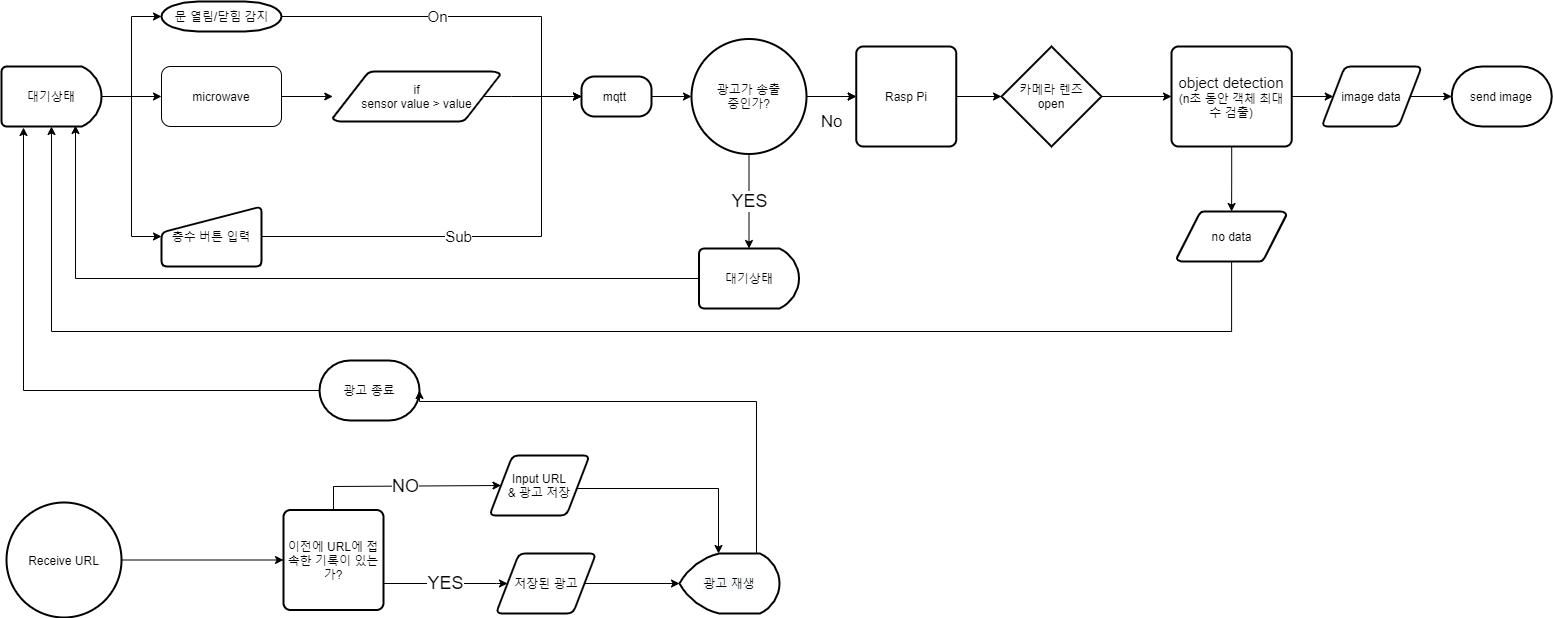

The diagram above was exported from draw.io. Its source (the exported page's mxGraphModel, read from the mxfile embedded in the PNG):
<mxGraphModel dx="1620" dy="768" grid="0" gridSize="10" guides="1" tooltips="1" connect="1" arrows="1" fold="1" page="1" pageScale="1" pageWidth="1654" pageHeight="1169" background="#ffffff" math="0" shadow="0">
  <root>
    <mxCell id="0" />
    <mxCell id="1" parent="0" />
    <mxCell id="0L0lyZkPTc4a2upTLPFM-5" value="&lt;font style=&quot;font-size: 15px&quot;&gt;On&lt;/font&gt;" style="edgeStyle=orthogonalEdgeStyle;rounded=0;orthogonalLoop=1;jettySize=auto;html=1;entryX=0;entryY=0.5;entryDx=0;entryDy=0;strokeWidth=1;" parent="1" source="2" target="kLrhog0f_du2Ub-6xBdH-16" edge="1">
      <mxGeometry x="-0.1795" relative="1" as="geometry">
        <Array as="points">
          <mxPoint x="550" y="285" />
          <mxPoint x="550" y="365" />
        </Array>
        <mxPoint as="offset" />
      </mxGeometry>
    </mxCell>
    <mxCell id="2" value="문 열림/닫힘 감지" style="shape=mxgraph.flowchart.terminator;strokeWidth=2;gradientColor=none;gradientDirection=north;fontStyle=0;html=1;" parent="1" vertex="1">
      <mxGeometry x="170" y="270" width="120" height="30" as="geometry" />
    </mxCell>
    <mxCell id="DZW-E4V7m1o3zC8-HiJV-17" style="edgeStyle=orthogonalEdgeStyle;rounded=0;orthogonalLoop=1;jettySize=auto;html=1;entryX=0.5;entryY=1;entryDx=0;entryDy=0;entryPerimeter=0;strokeWidth=1;" parent="1" source="4" target="os63D1oSxKzmY9uYkZxq-5" edge="1">
      <mxGeometry relative="1" as="geometry">
        <Array as="points">
          <mxPoint x="1240" y="600" />
          <mxPoint x="60" y="600" />
        </Array>
      </mxGeometry>
    </mxCell>
    <mxCell id="4" value="no data" style="shape=mxgraph.flowchart.data;strokeWidth=2;gradientColor=none;gradientDirection=north;fontStyle=0;html=1;" parent="1" vertex="1">
      <mxGeometry x="1185.31" y="480" width="109.63" height="50" as="geometry" />
    </mxCell>
    <mxCell id="kLrhog0f_du2Ub-6xBdH-21" value="" style="edgeStyle=orthogonalEdgeStyle;rounded=0;orthogonalLoop=1;jettySize=auto;html=1;exitX=0.905;exitY=0.5;exitDx=0;exitDy=0;exitPerimeter=0;" parent="1" source="5" target="kLrhog0f_du2Ub-6xBdH-16" edge="1">
      <mxGeometry relative="1" as="geometry">
        <Array as="points">
          <mxPoint x="520" y="365" />
          <mxPoint x="520" y="365" />
        </Array>
      </mxGeometry>
    </mxCell>
    <mxCell id="5" value="if&lt;br&gt;sensor value &amp;gt; value" style="shape=mxgraph.flowchart.data;strokeWidth=2;gradientColor=none;gradientDirection=north;fontStyle=0;html=1;" parent="1" vertex="1">
      <mxGeometry x="341.28" y="340" width="167.44" height="50" as="geometry" />
    </mxCell>
    <mxCell id="kLrhog0f_du2Ub-6xBdH-20" value="" style="edgeStyle=orthogonalEdgeStyle;rounded=0;orthogonalLoop=1;jettySize=auto;html=1;" parent="1" source="4vCHAa81VKQxLJ4Z6cBY-57" target="5" edge="1">
      <mxGeometry relative="1" as="geometry" />
    </mxCell>
    <mxCell id="4vCHAa81VKQxLJ4Z6cBY-57" value="microwave" style="rounded=1;whiteSpace=wrap;html=1;" parent="1" vertex="1">
      <mxGeometry x="170" y="335" width="120" height="60" as="geometry" />
    </mxCell>
    <mxCell id="kLrhog0f_du2Ub-6xBdH-16" value="mqtt&amp;nbsp;" style="rounded=1;whiteSpace=wrap;html=1;absoluteArcSize=1;arcSize=26;strokeWidth=2;" parent="1" vertex="1">
      <mxGeometry x="590" y="345" width="70" height="40" as="geometry" />
    </mxCell>
    <mxCell id="kLrhog0f_du2Ub-6xBdH-22" value="send image" style="strokeWidth=2;html=1;shape=mxgraph.flowchart.terminator;whiteSpace=wrap;" parent="1" vertex="1">
      <mxGeometry x="1460.25" y="335" width="100" height="60" as="geometry" />
    </mxCell>
    <mxCell id="kLrhog0f_du2Ub-6xBdH-37" value="" style="edgeStyle=orthogonalEdgeStyle;rounded=0;orthogonalLoop=1;jettySize=auto;html=1;" parent="1" source="kLrhog0f_du2Ub-6xBdH-26" target="kLrhog0f_du2Ub-6xBdH-36" edge="1">
      <mxGeometry relative="1" as="geometry" />
    </mxCell>
    <mxCell id="kLrhog0f_du2Ub-6xBdH-26" value="Rasp Pi" style="rounded=1;whiteSpace=wrap;html=1;absoluteArcSize=1;arcSize=14;strokeWidth=2;" parent="1" vertex="1">
      <mxGeometry x="864.75" y="315" width="100" height="100" as="geometry" />
    </mxCell>
    <mxCell id="kLrhog0f_du2Ub-6xBdH-38" value="&lt;font style=&quot;font-size: 15px&quot;&gt;Sub&lt;/font&gt;" style="edgeStyle=orthogonalEdgeStyle;rounded=0;orthogonalLoop=1;jettySize=auto;html=1;entryX=0;entryY=0.5;entryDx=0;entryDy=0;exitX=1;exitY=0.5;exitDx=0;exitDy=0;" parent="1" source="kLrhog0f_du2Ub-6xBdH-29" target="kLrhog0f_du2Ub-6xBdH-16" edge="1">
      <mxGeometry x="-0.1456" relative="1" as="geometry">
        <mxPoint x="599.4999999999998" y="395" as="targetPoint" />
        <Array as="points">
          <mxPoint x="550" y="505" />
          <mxPoint x="550" y="365" />
        </Array>
        <mxPoint as="offset" />
      </mxGeometry>
    </mxCell>
    <mxCell id="kLrhog0f_du2Ub-6xBdH-29" value="층수 버튼 입력" style="html=1;strokeWidth=2;shape=manualInput;whiteSpace=wrap;rounded=1;size=26;arcSize=11;" parent="1" vertex="1">
      <mxGeometry x="170" y="475" width="100" height="60" as="geometry" />
    </mxCell>
    <mxCell id="kLrhog0f_du2Ub-6xBdH-33" value="" style="edgeStyle=orthogonalEdgeStyle;rounded=0;orthogonalLoop=1;jettySize=auto;html=1;entryX=0;entryY=0.5;entryDx=0;entryDy=0;entryPerimeter=0;exitX=1;exitY=0.5;exitDx=0;exitDy=0;" parent="1" source="kLrhog0f_du2Ub-6xBdH-16" target="DZW-E4V7m1o3zC8-HiJV-6" edge="1">
      <mxGeometry relative="1" as="geometry">
        <mxPoint x="637.9999999999995" y="365" as="sourcePoint" />
      </mxGeometry>
    </mxCell>
    <mxCell id="lHPZBXnym1oMWe0R6BOs-6" value="" style="edgeStyle=orthogonalEdgeStyle;rounded=0;orthogonalLoop=1;jettySize=auto;html=1;" parent="1" source="kLrhog0f_du2Ub-6xBdH-36" target="kLrhog0f_du2Ub-6xBdH-39" edge="1">
      <mxGeometry relative="1" as="geometry" />
    </mxCell>
    <mxCell id="kLrhog0f_du2Ub-6xBdH-36" value="카메라 렌즈&lt;br&gt;open" style="strokeWidth=2;html=1;shape=mxgraph.flowchart.decision;whiteSpace=wrap;" parent="1" vertex="1">
      <mxGeometry x="1010" y="315" width="100" height="100" as="geometry" />
    </mxCell>
    <mxCell id="kLrhog0f_du2Ub-6xBdH-42" value="" style="edgeStyle=orthogonalEdgeStyle;rounded=0;orthogonalLoop=1;jettySize=auto;html=1;" parent="1" source="kLrhog0f_du2Ub-6xBdH-39" target="kLrhog0f_du2Ub-6xBdH-41" edge="1">
      <mxGeometry relative="1" as="geometry" />
    </mxCell>
    <mxCell id="kLrhog0f_du2Ub-6xBdH-44" value="" style="edgeStyle=orthogonalEdgeStyle;rounded=0;orthogonalLoop=1;jettySize=auto;html=1;" parent="1" source="kLrhog0f_du2Ub-6xBdH-39" target="4" edge="1">
      <mxGeometry relative="1" as="geometry" />
    </mxCell>
    <mxCell id="kLrhog0f_du2Ub-6xBdH-39" value="&lt;font style=&quot;font-size: 15px&quot;&gt;object detection&lt;/font&gt;&lt;br&gt;(n초 동안 객체 최대 수 검출)" style="rounded=1;whiteSpace=wrap;html=1;absoluteArcSize=1;arcSize=14;strokeWidth=2;" parent="1" vertex="1">
      <mxGeometry x="1180" y="315" width="120.25" height="100" as="geometry" />
    </mxCell>
    <mxCell id="kLrhog0f_du2Ub-6xBdH-43" value="" style="edgeStyle=orthogonalEdgeStyle;rounded=0;orthogonalLoop=1;jettySize=auto;html=1;" parent="1" source="kLrhog0f_du2Ub-6xBdH-41" target="kLrhog0f_du2Ub-6xBdH-22" edge="1">
      <mxGeometry relative="1" as="geometry" />
    </mxCell>
    <mxCell id="kLrhog0f_du2Ub-6xBdH-41" value="image data" style="shape=parallelogram;html=1;strokeWidth=2;perimeter=parallelogramPerimeter;whiteSpace=wrap;rounded=1;arcSize=12;size=0.23;" parent="1" vertex="1">
      <mxGeometry x="1330.25" y="335" width="100" height="60" as="geometry" />
    </mxCell>
    <mxCell id="9AquqpQVFbhrbErcAZ8Z-5" value="" style="edgeStyle=orthogonalEdgeStyle;rounded=0;orthogonalLoop=1;jettySize=auto;html=1;strokeWidth=1;" parent="1" source="os63D1oSxKzmY9uYkZxq-5" target="4vCHAa81VKQxLJ4Z6cBY-57" edge="1">
      <mxGeometry relative="1" as="geometry" />
    </mxCell>
    <mxCell id="9AquqpQVFbhrbErcAZ8Z-6" style="edgeStyle=orthogonalEdgeStyle;rounded=0;orthogonalLoop=1;jettySize=auto;html=1;entryX=0;entryY=0.5;entryDx=0;entryDy=0;entryPerimeter=0;strokeWidth=1;" parent="1" source="os63D1oSxKzmY9uYkZxq-5" target="2" edge="1">
      <mxGeometry relative="1" as="geometry" />
    </mxCell>
    <mxCell id="9AquqpQVFbhrbErcAZ8Z-7" style="edgeStyle=orthogonalEdgeStyle;rounded=0;orthogonalLoop=1;jettySize=auto;html=1;entryX=0;entryY=0.5;entryDx=0;entryDy=0;strokeWidth=1;" parent="1" source="os63D1oSxKzmY9uYkZxq-5" target="kLrhog0f_du2Ub-6xBdH-29" edge="1">
      <mxGeometry relative="1" as="geometry" />
    </mxCell>
    <mxCell id="os63D1oSxKzmY9uYkZxq-5" value="대기상태" style="strokeWidth=2;html=1;shape=mxgraph.flowchart.delay;whiteSpace=wrap;" parent="1" vertex="1">
      <mxGeometry x="10" y="335" width="100" height="60" as="geometry" />
    </mxCell>
    <mxCell id="DZW-E4V7m1o3zC8-HiJV-18" value="" style="edgeStyle=orthogonalEdgeStyle;rounded=0;orthogonalLoop=1;jettySize=auto;html=1;strokeWidth=1;" parent="1" source="DZW-E4V7m1o3zC8-HiJV-6" target="kLrhog0f_du2Ub-6xBdH-26" edge="1">
      <mxGeometry relative="1" as="geometry" />
    </mxCell>
    <mxCell id="DZW-E4V7m1o3zC8-HiJV-20" value="&lt;font style=&quot;font-size: 17px&quot;&gt;No&lt;/font&gt;" style="edgeStyle=orthogonalEdgeStyle;rounded=0;orthogonalLoop=1;jettySize=auto;html=1;strokeWidth=1;" parent="1" source="DZW-E4V7m1o3zC8-HiJV-6" target="kLrhog0f_du2Ub-6xBdH-26" edge="1">
      <mxGeometry x="0.005" y="-25" relative="1" as="geometry">
        <mxPoint as="offset" />
      </mxGeometry>
    </mxCell>
    <mxCell id="rvYcJfjslklt8W-nz_Ns-29" value="YES" style="edgeStyle=orthogonalEdgeStyle;rounded=0;orthogonalLoop=1;jettySize=auto;html=1;fontSize=18;strokeWidth=1;" parent="1" source="DZW-E4V7m1o3zC8-HiJV-6" target="rvYcJfjslklt8W-nz_Ns-22" edge="1">
      <mxGeometry relative="1" as="geometry" />
    </mxCell>
    <mxCell id="DZW-E4V7m1o3zC8-HiJV-6" value="광고가 송출&lt;br&gt;중인가?" style="strokeWidth=2;html=1;shape=mxgraph.flowchart.start_2;whiteSpace=wrap;" parent="1" vertex="1">
      <mxGeometry x="700" y="307.5" width="115" height="115" as="geometry" />
    </mxCell>
    <mxCell id="rvYcJfjslklt8W-nz_Ns-13" style="edgeStyle=orthogonalEdgeStyle;rounded=0;orthogonalLoop=1;jettySize=auto;html=1;strokeWidth=1;entryX=0;entryY=0.5;entryDx=0;entryDy=0;" parent="1" source="UejpZ6vx8IKyAP0U_ylM-5" target="1WW2iEEETXKsHv_cwxz_-6" edge="1">
      <mxGeometry relative="1" as="geometry">
        <mxPoint x="301" y="828.5" as="targetPoint" />
      </mxGeometry>
    </mxCell>
    <mxCell id="UejpZ6vx8IKyAP0U_ylM-5" value="Receive URL" style="strokeWidth=2;html=1;shape=mxgraph.flowchart.start_2;whiteSpace=wrap;" parent="1" vertex="1">
      <mxGeometry x="15" y="771" width="115" height="115" as="geometry" />
    </mxCell>
    <mxCell id="rvYcJfjslklt8W-nz_Ns-11" value="" style="edgeStyle=orthogonalEdgeStyle;rounded=0;orthogonalLoop=1;jettySize=auto;html=1;strokeWidth=1;entryX=0.39;entryY=0;entryDx=0;entryDy=0;entryPerimeter=0;" parent="1" source="rvYcJfjslklt8W-nz_Ns-8" target="0Ti34x_J8czGf0Ud5RYM-6" edge="1">
      <mxGeometry relative="1" as="geometry">
        <mxPoint x="844.5" y="777.5" as="targetPoint" />
        <Array as="points">
          <mxPoint x="727" y="757" />
        </Array>
      </mxGeometry>
    </mxCell>
    <mxCell id="rvYcJfjslklt8W-nz_Ns-8" value="Input URL&lt;br&gt;&amp;amp; 광고 저장" style="shape=parallelogram;html=1;strokeWidth=2;perimeter=parallelogramPerimeter;whiteSpace=wrap;rounded=1;arcSize=12;size=0.23;" parent="1" vertex="1">
      <mxGeometry x="498" y="724" width="100" height="60" as="geometry" />
    </mxCell>
    <mxCell id="lHPZBXnym1oMWe0R6BOs-5" style="edgeStyle=orthogonalEdgeStyle;rounded=0;orthogonalLoop=1;jettySize=auto;html=1;entryX=0.74;entryY=0.983;entryDx=0;entryDy=0;entryPerimeter=0;" parent="1" source="rvYcJfjslklt8W-nz_Ns-22" target="os63D1oSxKzmY9uYkZxq-5" edge="1">
      <mxGeometry relative="1" as="geometry">
        <mxPoint x="116" y="431" as="targetPoint" />
        <Array as="points">
          <mxPoint x="84" y="547" />
        </Array>
      </mxGeometry>
    </mxCell>
    <mxCell id="rvYcJfjslklt8W-nz_Ns-22" value="대기상태" style="strokeWidth=2;html=1;shape=mxgraph.flowchart.delay;whiteSpace=wrap;" parent="1" vertex="1">
      <mxGeometry x="707.5" y="517" width="100" height="60" as="geometry" />
    </mxCell>
    <mxCell id="0Ti34x_J8czGf0Ud5RYM-8" style="edgeStyle=orthogonalEdgeStyle;rounded=0;orthogonalLoop=1;jettySize=auto;html=1;entryX=0.22;entryY=1.017;entryDx=0;entryDy=0;entryPerimeter=0;" parent="1" source="rvYcJfjslklt8W-nz_Ns-32" target="os63D1oSxKzmY9uYkZxq-5" edge="1">
      <mxGeometry relative="1" as="geometry" />
    </mxCell>
    <mxCell id="rvYcJfjslklt8W-nz_Ns-32" value="광고 종료" style="strokeWidth=2;html=1;shape=mxgraph.flowchart.terminator;whiteSpace=wrap;" parent="1" vertex="1">
      <mxGeometry x="328" y="629" width="100" height="60" as="geometry" />
    </mxCell>
    <mxCell id="0Ti34x_J8czGf0Ud5RYM-7" style="edgeStyle=orthogonalEdgeStyle;rounded=0;orthogonalLoop=1;jettySize=auto;html=1;entryX=1;entryY=0.5;entryDx=0;entryDy=0;entryPerimeter=0;exitX=0.5;exitY=0;exitDx=0;exitDy=0;exitPerimeter=0;" parent="1" source="0Ti34x_J8czGf0Ud5RYM-6" target="rvYcJfjslklt8W-nz_Ns-32" edge="1">
      <mxGeometry relative="1" as="geometry">
        <Array as="points">
          <mxPoint x="765" y="824" />
          <mxPoint x="765" y="670" />
        </Array>
      </mxGeometry>
    </mxCell>
    <mxCell id="0Ti34x_J8czGf0Ud5RYM-6" value="&lt;span style=&quot;color: rgb(0 , 0 , 0) ; font-family: &amp;#34;helvetica&amp;#34; ; font-size: 12px ; font-style: normal ; font-weight: 400 ; letter-spacing: normal ; text-align: center ; text-indent: 0px ; text-transform: none ; word-spacing: 0px ; background-color: rgb(248 , 249 , 250) ; display: inline ; float: none&quot;&gt;광고 재생&lt;/span&gt;" style="strokeWidth=2;html=1;shape=mxgraph.flowchart.display;whiteSpace=wrap;" parent="1" vertex="1">
      <mxGeometry x="688" y="822" width="100" height="60" as="geometry" />
    </mxCell>
    <mxCell id="1WW2iEEETXKsHv_cwxz_-11" value="&lt;font style=&quot;font-size: 18px&quot;&gt;NO&lt;/font&gt;" style="edgeStyle=orthogonalEdgeStyle;rounded=0;orthogonalLoop=1;jettySize=auto;html=1;entryX=0;entryY=0.5;entryDx=0;entryDy=0;exitX=0.5;exitY=0;exitDx=0;exitDy=0;" parent="1" source="1WW2iEEETXKsHv_cwxz_-6" target="rvYcJfjslklt8W-nz_Ns-8" edge="1">
      <mxGeometry relative="1" as="geometry">
        <Array as="points">
          <mxPoint x="342" y="755" />
        </Array>
      </mxGeometry>
    </mxCell>
    <mxCell id="1WW2iEEETXKsHv_cwxz_-12" value="&lt;font style=&quot;font-size: 18px&quot;&gt;YES&lt;/font&gt;" style="edgeStyle=orthogonalEdgeStyle;rounded=0;orthogonalLoop=1;jettySize=auto;html=1;entryX=0;entryY=0.5;entryDx=0;entryDy=0;" parent="1" source="1WW2iEEETXKsHv_cwxz_-6" target="1WW2iEEETXKsHv_cwxz_-15" edge="1">
      <mxGeometry relative="1" as="geometry">
        <mxPoint x="687" y="852" as="targetPoint" />
        <Array as="points">
          <mxPoint x="505" y="852" />
        </Array>
      </mxGeometry>
    </mxCell>
    <mxCell id="1WW2iEEETXKsHv_cwxz_-6" value="이전에 URL에 접속한 기록이 있는가?" style="rounded=1;whiteSpace=wrap;html=1;absoluteArcSize=1;arcSize=14;strokeWidth=2;" parent="1" vertex="1">
      <mxGeometry x="292" y="778.5" width="100" height="100" as="geometry" />
    </mxCell>
    <mxCell id="1WW2iEEETXKsHv_cwxz_-16" value="" style="edgeStyle=orthogonalEdgeStyle;rounded=0;orthogonalLoop=1;jettySize=auto;html=1;" parent="1" source="1WW2iEEETXKsHv_cwxz_-15" target="0Ti34x_J8czGf0Ud5RYM-6" edge="1">
      <mxGeometry relative="1" as="geometry" />
    </mxCell>
    <mxCell id="1WW2iEEETXKsHv_cwxz_-15" value="저장된 광고" style="shape=parallelogram;html=1;strokeWidth=2;perimeter=parallelogramPerimeter;whiteSpace=wrap;rounded=1;arcSize=12;size=0.23;" parent="1" vertex="1">
      <mxGeometry x="504.5" y="822" width="100" height="60" as="geometry" />
    </mxCell>
  </root>
</mxGraphModel>